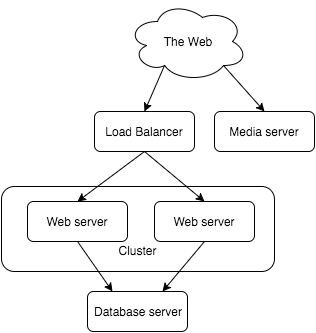

The diagram above was exported from draw.io. Its source (the exported page's mxGraphModel, read from the mxfile embedded in the PNG):
<mxGraphModel dx="1806" dy="1166" grid="1" gridSize="10" guides="1" tooltips="1" connect="1" arrows="1" fold="1" page="1" pageScale="1" pageWidth="826" pageHeight="1169" background="#ffffff" math="0" shadow="0">
  <root>
    <mxCell id="0" />
    <mxCell id="1" parent="0" />
    <mxCell id="f3858c6d5402e63-11" value="&lt;div&gt;&lt;br&gt;&lt;/div&gt;&lt;div&gt;&lt;br&gt;&lt;/div&gt;&lt;div&gt;&lt;br&gt;&lt;/div&gt;&lt;div&gt;Cluster&lt;/div&gt;" style="rounded=1;whiteSpace=wrap;html=1;" vertex="1" parent="1">
      <mxGeometry x="227" y="215" width="273" height="85" as="geometry" />
    </mxCell>
    <mxCell id="25520d9f734beed8-1" value="The Web" style="ellipse;shape=cloud;whiteSpace=wrap;html=1;" parent="1" vertex="1">
      <mxGeometry x="353" y="30" width="120" height="80" as="geometry" />
    </mxCell>
    <mxCell id="25520d9f734beed8-2" value="" style="endArrow=classic;html=1;exitX=0.31;exitY=0.8;exitPerimeter=0;entryX=0.5;entryY=0;" parent="1" source="25520d9f734beed8-1" target="25520d9f734beed8-4" edge="1">
      <mxGeometry width="50" height="50" relative="1" as="geometry">
        <mxPoint x="80" y="240" as="sourcePoint" />
        <mxPoint x="96" y="140" as="targetPoint" />
      </mxGeometry>
    </mxCell>
    <mxCell id="25520d9f734beed8-4" value="Load Balancer" style="rounded=1;whiteSpace=wrap;html=1;" parent="1" vertex="1">
      <mxGeometry x="320" y="140" width="100" height="40" as="geometry" />
    </mxCell>
    <mxCell id="25520d9f734beed8-5" value="Media server" style="rounded=1;whiteSpace=wrap;html=1;" parent="1" vertex="1">
      <mxGeometry x="440" y="140" width="100" height="40" as="geometry" />
    </mxCell>
    <mxCell id="25520d9f734beed8-6" value="Database server" style="rounded=1;whiteSpace=wrap;html=1;" parent="1" vertex="1">
      <mxGeometry x="313" y="320" width="100" height="40" as="geometry" />
    </mxCell>
    <mxCell id="25520d9f734beed8-7" value="" style="endArrow=classic;html=1;exitX=0.8;exitY=0.8;entryX=0.5;entryY=0;exitPerimeter=0;" parent="1" source="25520d9f734beed8-1" target="25520d9f734beed8-5" edge="1">
      <mxGeometry width="50" height="50" relative="1" as="geometry">
        <mxPoint x="10" y="60" as="sourcePoint" />
        <mxPoint x="60" y="10" as="targetPoint" />
      </mxGeometry>
    </mxCell>
    <mxCell id="25520d9f734beed8-8" value="" style="endArrow=classic;html=1;exitX=0.5;exitY=1;entryX=0.5;entryY=0;" parent="1" source="25520d9f734beed8-4" target="f3858c6d5402e63-5" edge="1">
      <mxGeometry x="156" y="170" width="50" height="50" as="geometry">
        <mxPoint x="156" y="170" as="sourcePoint" />
        <mxPoint x="370" y="310" as="targetPoint" />
      </mxGeometry>
    </mxCell>
    <mxCell id="f3858c6d5402e63-4" value="Web server" style="rounded=1;whiteSpace=wrap;html=1;" vertex="1" parent="1">
      <mxGeometry x="380" y="230" width="100" height="40" as="geometry" />
    </mxCell>
    <mxCell id="f3858c6d5402e63-5" value="Web server" style="rounded=1;whiteSpace=wrap;html=1;" vertex="1" parent="1">
      <mxGeometry x="253" y="230" width="100" height="40" as="geometry" />
    </mxCell>
    <mxCell id="f3858c6d5402e63-7" value="" style="endArrow=classic;html=1;exitX=0.5;exitY=1;entryX=0.5;entryY=0;" edge="1" parent="1" source="25520d9f734beed8-4" target="f3858c6d5402e63-4">
      <mxGeometry x="166" y="180" width="50" height="50" as="geometry">
        <mxPoint x="380" y="190" as="sourcePoint" />
        <mxPoint x="313" y="220" as="targetPoint" />
      </mxGeometry>
    </mxCell>
    <mxCell id="f3858c6d5402e63-8" value="" style="endArrow=classic;html=1;exitX=0.5;exitY=1;entryX=0.25;entryY=0;" edge="1" parent="1" source="f3858c6d5402e63-5" target="25520d9f734beed8-6">
      <mxGeometry x="166" y="180" width="50" height="50" as="geometry">
        <mxPoint x="380" y="190" as="sourcePoint" />
        <mxPoint x="313" y="240" as="targetPoint" />
      </mxGeometry>
    </mxCell>
    <mxCell id="f3858c6d5402e63-9" value="" style="endArrow=classic;html=1;exitX=0.5;exitY=1;entryX=0.75;entryY=0;" edge="1" parent="1" source="f3858c6d5402e63-4" target="25520d9f734beed8-6">
      <mxGeometry x="176" y="190" width="50" height="50" as="geometry">
        <mxPoint x="313" y="280" as="sourcePoint" />
        <mxPoint x="373" y="310" as="targetPoint" />
      </mxGeometry>
    </mxCell>
  </root>
</mxGraphModel>